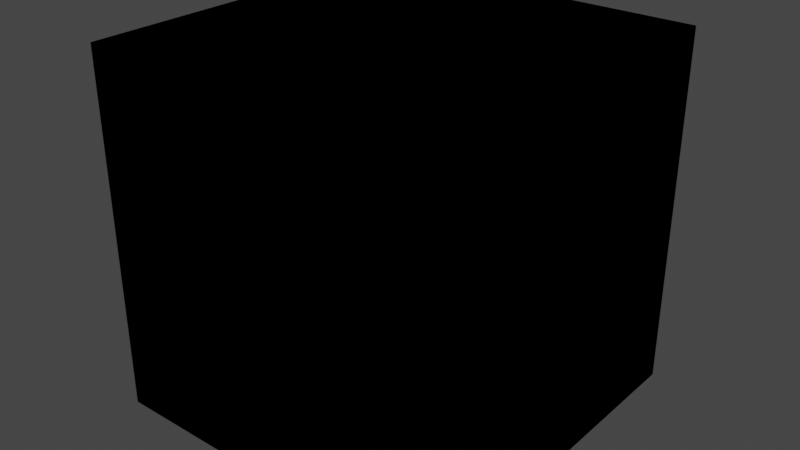 # Source: Metal_Galp_o.blend  (saved by Blender 3.3.6; exported with 4.5.12 LTS)
import bpy
from mathutils import Matrix  # noqa: F401  (used for matrix-valued properties, if any)

bpy.ops.wm.read_factory_settings(use_empty=True)
scene = bpy.context.scene
scene.name = 'Scene'

# ---- collections
col_collection = bpy.data.collections.new('Collection'); scene.collection.children.link(col_collection)

# ---- images (referenced by path relative to the original .blend; pixels are not part of the script)
import os
ASSET_DIR = os.environ.get("B2B_ASSET_DIR", "")  # directory of the original .blend (textures are referenced by path, not embedded)
HERE = os.path.dirname(os.path.abspath(__file__))  # packed textures are extracted next to this script under _unpacked/

def load_image(name, relpath, width, height, colorspace="sRGB"):
    """Load a texture the original file referenced (path relative to the .blend, or extracted next to this script)."""
    p = next((c for c in (os.path.join(HERE, relpath), os.path.join(ASSET_DIR, relpath)) if relpath and os.path.exists(c)), "")
    if p:
        img = bpy.data.images.load(p, check_existing=True)
        img.name = name
    else:  # same state as the original file: an image datablock whose file is absent (Cycles renders it pink)
        img = bpy.data.images.new(name, width, height)
        img.source = "FILE"
        img.filepath = "//" + (relpath or name)
    img.colorspace_settings.name = colorspace
    return img
img_cubo_metal_jpg = load_image('Cubo Metal.jpg', 'Cubo Metal.jpg', 1024, 1024, 'sRGB')

# ---- materials (node trees are filled in below, after node groups)
mat_large_red_bricks = bpy.data.materials.new('large_red_bricks')
mat_large_red_bricks.displacement_method = 'DISPLACEMENT'
mat_large_red_bricks.use_transparent_shadow = False

# ---- material node trees
mat_large_red_bricks.use_nodes = True; mat_large_red_bricks.node_tree.nodes.clear()
_N = mat_large_red_bricks.node_tree.nodes; _L = mat_large_red_bricks.node_tree.links
n0 = _N.new('ShaderNodeOutputMaterial'); n0.name = 'Material Output'; n0.location = (704, 147)
n1 = _N.new('ShaderNodeBsdfPrincipled'); n1.name = 'Principled BSDF'; n1.location = (85, 457)
n1.distribution = 'GGX'
n1.subsurface_method = 'BURLEY'
n1.inputs[3].default_value = 1.45
n1.inputs[13].default_value = 0.0
n1.inputs[27].default_value = (0.0, 0.0, 0.0, 1.0)
n1.inputs[28].default_value = 1.0
n2 = _N.new('ShaderNodeTexImage'); n2.name = 'Image Texture'; n2.location = (-648, 536)
n2.width = 289
n2.image = img_cubo_metal_jpg
_L.new(n1.outputs[0], n0.inputs[0])
_L.new(n2.outputs[0], n1.inputs[0])
n0.is_active_output = True

# ---- world
world_world = bpy.data.worlds.new('World'); scene.world = world_world
world_world.use_nodes = True; world_world.node_tree.nodes.clear()
_N = world_world.node_tree.nodes; _L = world_world.node_tree.links
n0 = _N.new('ShaderNodeOutputWorld'); n0.name = 'World Output'; n0.location = (300, 300)
n1 = _N.new('ShaderNodeBackground'); n1.name = 'Background'; n1.location = (10, 300)
n1.inputs[0].default_value = (0.05088, 0.05088, 0.05088, 1.0)
_L.new(n1.outputs[0], n0.inputs[0])
n0.is_active_output = True
world_world.color = (0.05088, 0.05088, 0.05088)
world_world.use_sun_shadow = False
world_world.sun_shadow_jitter_overblur = 0.0

# ---- meshes
me_cube_001 = bpy.data.meshes.new('Cube.001')
me_cube_001.from_pydata([(-1.0, -1.0, -1.0), (-1.0, -1.0, 1.0), (-1.0, 1.0, -1.0), (-1.0, 1.0, 1.0), (1.0, -1.0, -1.0), (1.0, -1.0, 1.0), (1.0, 1.0, -1.0), (1.0, 1.0, 1.0)], [], [(0, 1, 3, 2), (2, 3, 7, 6), (6, 7, 5, 4), (4, 5, 1, 0), (2, 6, 4, 0), (7, 3, 1, 5)])
_uv = me_cube_001.uv_layers.new(name='UVMap')
_uv.uv.foreach_set('vector', [0.3785, 0.001958, 0.6246, 0.001958, 0.6246, 0.248, 0.3785, 0.248, 0.3758, 0.25, 0.6258, 0.25, 0.6258, 0.5, 0.3758, 0.5, 0.375, 0.5, 0.625, 0.5, 0.625, 0.75, 0.375, 0.75, 0.3791, 0.7522, 0.6248, 0.7522, 0.6248, 0.9978, 0.3791, 0.9978, 0.1266, 0.5016, 0.3734, 0.5016, 0.3734, 0.7484, 0.1266, 0.7484, 0.6276, 0.5026, 0.8724, 0.5026, 0.8724, 0.7474, 0.6276, 0.7474])
me_cube_001.materials.append(mat_large_red_bricks)
me_cube_001.update()

# ---- objects
ob_cube = bpy.data.objects.new('Cube', me_cube_001)

# ---- transforms, parenting, visibility, modifiers, constraints
ob_cube.location = (0.0, 0.0, 1.0)
_m = ob_cube.modifiers.new('Array', 'ARRAY')
_m.relative_offset_displace = (0.0, 0.0, 0.0)

# ---- collection membership
col_collection.objects.link(ob_cube)

# ---- scene / render settings (as saved in the file)
scene.frame_start = 1; scene.frame_end = 250; scene.frame_set(1)
scene.render.engine = 'BLENDER_EEVEE_NEXT'
scene.cycles.sampling_pattern = 'TABULATED_SOBOL'
scene.cycles.use_light_tree = False
scene.view_settings.view_transform = 'Filmic'
bpy.context.view_layer.update()

# ---- added for rendering (the .blend has no active camera and no usable light): camera, sun
cam_auto = bpy.data.cameras.new('AutoCamera')
cam_auto.lens = 50.0
cam_auto.sensor_width = 36.0
cam_auto.clip_end = 1000.0
ob_auto_camera = bpy.data.objects.new('AutoCamera', cam_auto)
scene.collection.objects.link(ob_auto_camera)
ob_auto_camera.location = (3.20507, -3.84609, 3.56406)
ob_auto_camera.rotation_euler = (1.09748, -7.21219e-08, 0.694738)
scene.camera = ob_auto_camera
light_auto_sun = bpy.data.lights.new('AutoSun', 'SUN')
light_auto_sun.energy = 3.0
light_auto_sun.angle = 0.0523599
ob_auto_sun = bpy.data.objects.new('AutoSun', light_auto_sun)
scene.collection.objects.link(ob_auto_sun)
ob_auto_sun.rotation_euler = (0.872665, 0.174533, 0.523599)
bpy.context.view_layer.update()
